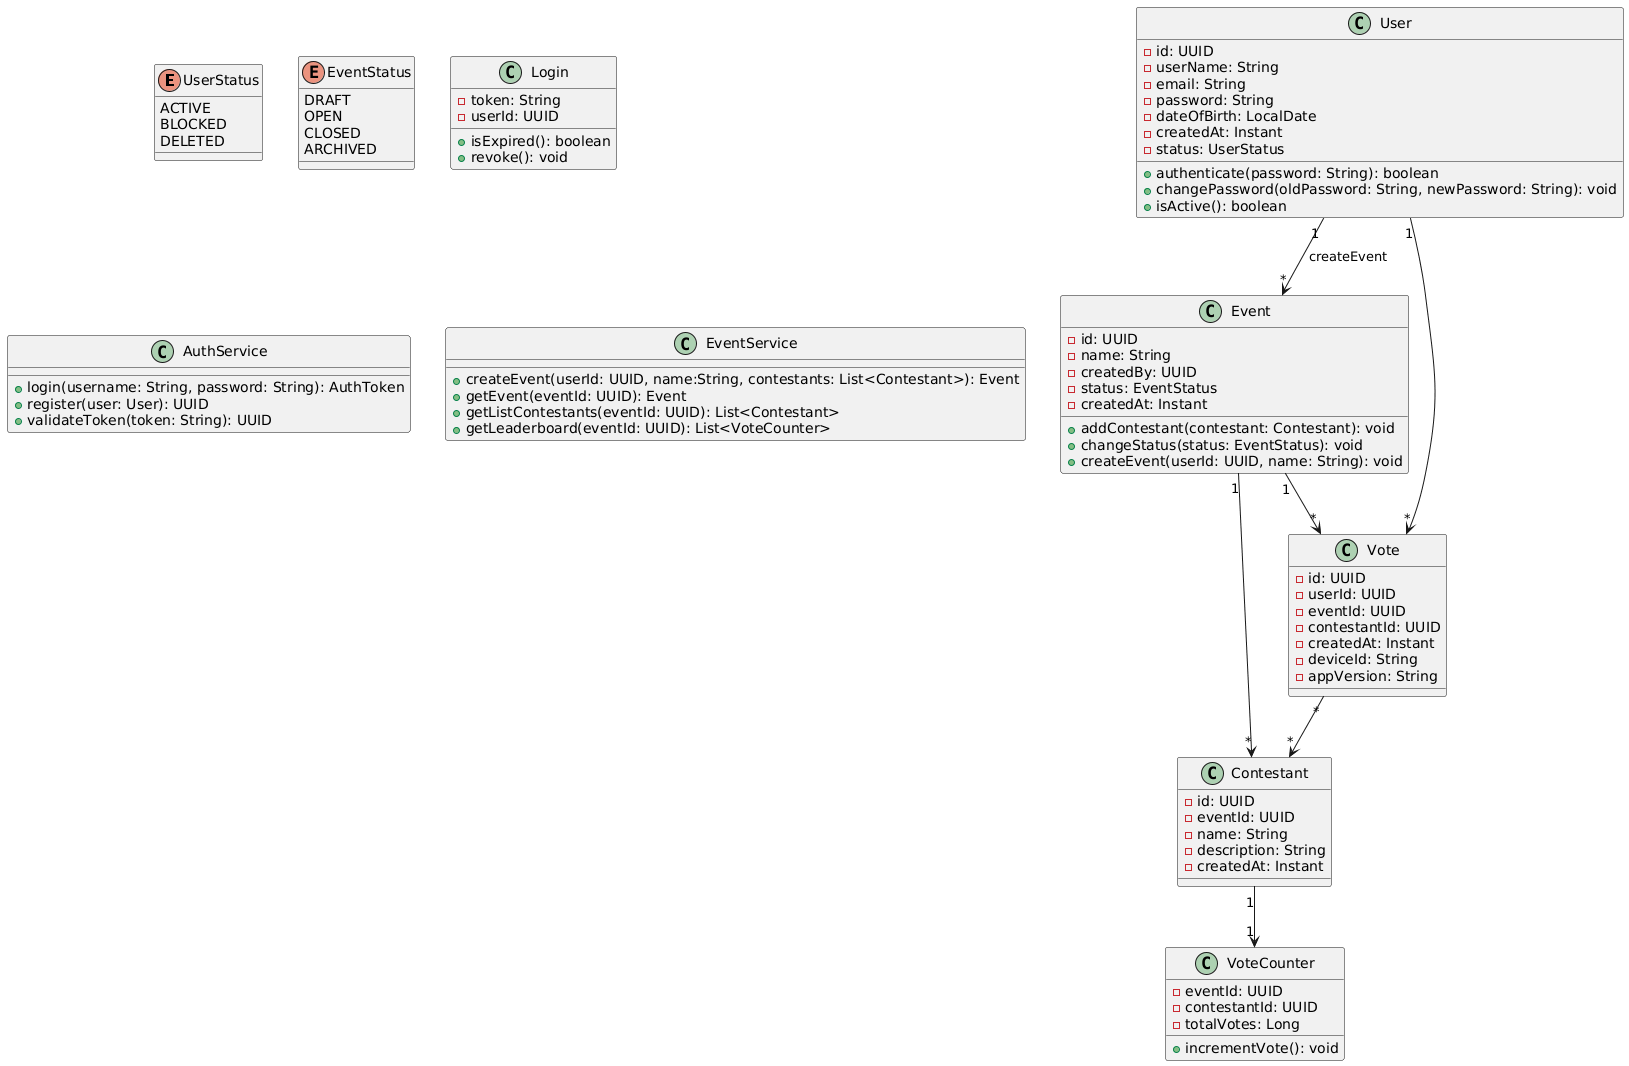

The diagram above was rendered by PlantUML. Its source (embedded in the PNG):
@startuml
' =========================
' ENUMS
' =========================

enum UserStatus {
  ACTIVE
  BLOCKED
  DELETED
}

enum EventStatus {
  DRAFT
  OPEN
  CLOSED
  ARCHIVED
}

' =========================
' DOMAIN ENTITIES
' =========================

class User {
  - id: UUID
  - userName: String
  - email: String
  - password: String
  - dateOfBirth: LocalDate
  - createdAt: Instant
  - status: UserStatus
  
  + authenticate(password: String): boolean
  + changePassword(oldPassword: String, newPassword: String): void
  + isActive(): boolean
}

class Event {
  - id: UUID
  - name: String
  - createdBy: UUID
  - status: EventStatus
  - createdAt: Instant
  
  + addContestant(contestant: Contestant): void
  + changeStatus(status: EventStatus): void
  + createEvent(userId: UUID, name: String): void
}

class Vote {
  - id: UUID
  - userId: UUID
  - eventId: UUID
  - contestantId: UUID
  - createdAt: Instant
  - deviceId: String
  - appVersion: String
}

class Contestant {
  - id: UUID
  - eventId: UUID
  - name: String
  - description: String
  - createdAt: Instant
}

class VoteCounter {
  - eventId: UUID
  - contestantId: UUID
  - totalVotes: Long
  
  + incrementVote(): void
}

class Login {
  - token: String
  - userId: UUID
  
  + isExpired(): boolean
  + revoke(): void
}

' =========================
' SERVICES
' =========================

class AuthService {
  + login(username: String, password: String): AuthToken
  + register(user: User): UUID
  + validateToken(token: String): UUID
}

class EventService {
  + createEvent(userId: UUID, name:String, contestants: List<Contestant>): Event
  + getEvent(eventId: UUID): Event
  + getListContestants(eventId: UUID): List<Contestant>
  + getLeaderboard(eventId: UUID): List<VoteCounter>
}


' =========================
' RELATIONSHIPS
' =========================

User "1" --> "*" Vote
User "1" --> "*" Event : createEvent
Event "1" --> "*" Vote
Event "1" --> "*" Contestant
Vote "*" --> "*" Contestant
Contestant "1" --> "1" VoteCounter
@enduml